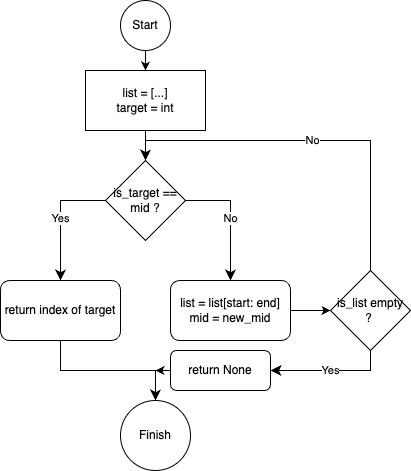

The diagram above was exported from draw.io. Its source (the exported page's mxGraphModel, read from the mxfile embedded in the PNG):
<mxGraphModel dx="653" dy="490" grid="1" gridSize="10" guides="1" tooltips="1" connect="1" arrows="1" fold="1" page="1" pageScale="1" pageWidth="827" pageHeight="1169" math="0" shadow="0">
  <root>
    <mxCell id="0" />
    <mxCell id="1" parent="0" />
    <mxCell id="2" value="list = [...]&lt;br&gt;target = int" style="rounded=0;whiteSpace=wrap;html=1;" vertex="1" parent="1">
      <mxGeometry x="235" y="70" width="120" height="60" as="geometry" />
    </mxCell>
    <mxCell id="3" value="return index of target" style="rounded=1;whiteSpace=wrap;html=1;" vertex="1" parent="1">
      <mxGeometry x="150" y="280" width="120" height="60" as="geometry" />
    </mxCell>
    <mxCell id="4" value="Start" style="ellipse;whiteSpace=wrap;html=1;aspect=fixed;" vertex="1" parent="1">
      <mxGeometry x="270" width="50" height="50" as="geometry" />
    </mxCell>
    <mxCell id="5" value="is_target == mid ?" style="rhombus;whiteSpace=wrap;html=1;" vertex="1" parent="1">
      <mxGeometry x="255" y="160" width="80" height="80" as="geometry" />
    </mxCell>
    <mxCell id="6" value="list = list[start: end]&lt;br&gt;mid = new_mid" style="rounded=1;whiteSpace=wrap;html=1;" vertex="1" parent="1">
      <mxGeometry x="320" y="280" width="120" height="60" as="geometry" />
    </mxCell>
    <mxCell id="7" value="Finish" style="ellipse;whiteSpace=wrap;html=1;aspect=fixed;" vertex="1" parent="1">
      <mxGeometry x="270" y="400" width="70" height="70" as="geometry" />
    </mxCell>
    <mxCell id="15" value="Yes" style="edgeStyle=segmentEdgeStyle;endArrow=classic;html=1;curved=0;rounded=0;endSize=8;startSize=8;exitX=0;exitY=0.5;exitDx=0;exitDy=0;" edge="1" parent="1" source="5">
      <mxGeometry width="50" height="50" relative="1" as="geometry">
        <mxPoint x="310" y="270" as="sourcePoint" />
        <mxPoint x="210" y="280" as="targetPoint" />
      </mxGeometry>
    </mxCell>
    <mxCell id="16" value="No" style="edgeStyle=segmentEdgeStyle;endArrow=classic;html=1;curved=0;rounded=0;endSize=8;startSize=8;exitX=1;exitY=0.5;exitDx=0;exitDy=0;" edge="1" parent="1" source="5">
      <mxGeometry width="50" height="50" relative="1" as="geometry">
        <mxPoint x="425" y="200" as="sourcePoint" />
        <mxPoint x="380" y="280" as="targetPoint" />
      </mxGeometry>
    </mxCell>
    <mxCell id="17" value="" style="endArrow=classic;html=1;exitX=0.5;exitY=1;exitDx=0;exitDy=0;entryX=0.5;entryY=0;entryDx=0;entryDy=0;" edge="1" parent="1" source="2" target="5">
      <mxGeometry width="50" height="50" relative="1" as="geometry">
        <mxPoint x="310" y="270" as="sourcePoint" />
        <mxPoint x="360" y="220" as="targetPoint" />
      </mxGeometry>
    </mxCell>
    <mxCell id="18" value="" style="endArrow=classic;html=1;exitX=0.5;exitY=1;exitDx=0;exitDy=0;entryX=0.5;entryY=0;entryDx=0;entryDy=0;" edge="1" parent="1" source="4" target="2">
      <mxGeometry width="50" height="50" relative="1" as="geometry">
        <mxPoint x="305" y="140" as="sourcePoint" />
        <mxPoint x="305" y="170" as="targetPoint" />
        <Array as="points">
          <mxPoint x="295" y="50" />
        </Array>
      </mxGeometry>
    </mxCell>
    <mxCell id="19" value="No" style="edgeStyle=segmentEdgeStyle;endArrow=classic;html=1;curved=0;rounded=0;endSize=8;startSize=8;exitX=0.5;exitY=0;exitDx=0;exitDy=0;entryX=0.5;entryY=0;entryDx=0;entryDy=0;" edge="1" parent="1" source="20" target="5">
      <mxGeometry width="50" height="50" relative="1" as="geometry">
        <mxPoint x="345" y="210" as="sourcePoint" />
        <mxPoint x="360" y="90" as="targetPoint" />
        <Array as="points">
          <mxPoint x="520" y="140" />
          <mxPoint x="295" y="140" />
        </Array>
      </mxGeometry>
    </mxCell>
    <mxCell id="20" value="is_list empty ?&amp;nbsp;" style="rhombus;whiteSpace=wrap;html=1;" vertex="1" parent="1">
      <mxGeometry x="480" y="270" width="80" height="80" as="geometry" />
    </mxCell>
    <mxCell id="21" value="" style="endArrow=classic;html=1;exitX=1;exitY=0.5;exitDx=0;exitDy=0;entryX=0;entryY=0.5;entryDx=0;entryDy=0;" edge="1" parent="1" source="6" target="20">
      <mxGeometry width="50" height="50" relative="1" as="geometry">
        <mxPoint x="310" y="260" as="sourcePoint" />
        <mxPoint x="360" y="210" as="targetPoint" />
      </mxGeometry>
    </mxCell>
    <mxCell id="22" value="Yes" style="edgeStyle=segmentEdgeStyle;endArrow=classic;html=1;curved=0;rounded=0;endSize=8;startSize=8;exitX=0.5;exitY=1;exitDx=0;exitDy=0;entryX=1;entryY=0.5;entryDx=0;entryDy=0;" edge="1" parent="1" source="20" target="25">
      <mxGeometry width="50" height="50" relative="1" as="geometry">
        <mxPoint x="310" y="260" as="sourcePoint" />
        <mxPoint x="360" y="210" as="targetPoint" />
        <Array as="points">
          <mxPoint x="520" y="370" />
          <mxPoint x="420" y="370" />
        </Array>
      </mxGeometry>
    </mxCell>
    <mxCell id="23" value="" style="edgeStyle=segmentEdgeStyle;endArrow=classic;html=1;curved=0;rounded=0;endSize=8;startSize=8;exitX=0.5;exitY=1;exitDx=0;exitDy=0;entryX=0.5;entryY=0;entryDx=0;entryDy=0;" edge="1" parent="1" source="3" target="7">
      <mxGeometry width="50" height="50" relative="1" as="geometry">
        <mxPoint x="310" y="260" as="sourcePoint" />
        <mxPoint x="300" y="370" as="targetPoint" />
        <Array as="points">
          <mxPoint x="210" y="370" />
          <mxPoint x="305" y="370" />
        </Array>
      </mxGeometry>
    </mxCell>
    <mxCell id="25" value="return None" style="rounded=1;whiteSpace=wrap;html=1;" vertex="1" parent="1">
      <mxGeometry x="320" y="350" width="100" height="40" as="geometry" />
    </mxCell>
    <mxCell id="28" value="" style="endArrow=classic;html=1;exitX=0;exitY=0.5;exitDx=0;exitDy=0;" edge="1" parent="1" source="25">
      <mxGeometry width="50" height="50" relative="1" as="geometry">
        <mxPoint x="310" y="270" as="sourcePoint" />
        <mxPoint x="305" y="370" as="targetPoint" />
      </mxGeometry>
    </mxCell>
  </root>
</mxGraphModel>